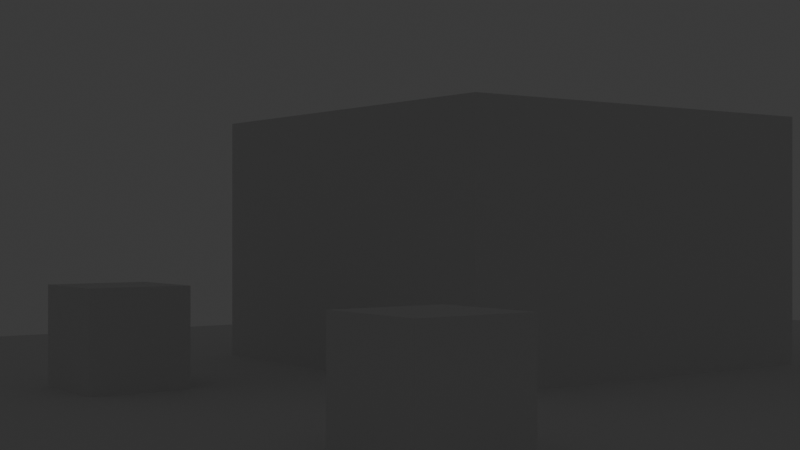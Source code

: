 # Source: Camera03.blend  (saved by Blender 5.2.44; exported with 4.5.12 LTS)
import bpy
from mathutils import Matrix  # noqa: F401  (used for matrix-valued properties, if any)

bpy.ops.wm.read_factory_settings(use_empty=True)
scene = bpy.context.scene
scene.name = 'Scene'

# ---- collections
col_collection = bpy.data.collections.new('Collection'); scene.collection.children.link(col_collection)

# ---- world
world_world = bpy.data.worlds.new('World'); scene.world = world_world
world_world.use_nodes = True; world_world.node_tree.nodes.clear()
_N = world_world.node_tree.nodes; _L = world_world.node_tree.links
n0 = _N.new('ShaderNodeOutputWorld'); n0.name = 'World Output'; n0.location = (200, 100)
n1 = _N.new('ShaderNodeBackground'); n1.name = 'Background'; n1.location = (-200, 100)
n1.inputs[0].default_value = (0.05088, 0.05088, 0.05088, 1.0)
_L.new(n1.outputs[0], n0.inputs[0])
n0.is_active_output = True
world_world.color = (0.05088, 0.05088, 0.05088)
world_world.sun_shadow_jitter_overblur = 0.0

# ---- cameras
cam_fixed_from_camera01_blend = bpy.data.cameras.new('fixed from Camera01.blend')
cam_fixed_from_camera01_blend.lens = 58.0
cam_camera_001 = bpy.data.cameras.new('Camera.001')
cam_camera_001.lens = 58.0

# ---- meshes
me_cube_001 = bpy.data.meshes.new('Cube.001')
me_cube_001.from_pydata([(-1.0, -1.0, -1.0), (-1.0, -1.0, 1.0), (-1.0, 1.0, -1.0), (-1.0, 1.0, 1.0), (1.0, -1.0, -1.0), (1.0, -1.0, 1.0), (1.0, 1.0, -1.0), (1.0, 1.0, 1.0)], [], [(0, 1, 3, 2), (2, 3, 7, 6), (6, 7, 5, 4), (4, 5, 1, 0), (2, 6, 4, 0), (7, 3, 1, 5)])
_uv = me_cube_001.uv_layers.new(name='UVMap')
_uv.uv.foreach_set('vector', [0.375, 0.0, 0.625, 0.0, 0.625, 0.25, 0.375, 0.25, 0.375, 0.25, 0.625, 0.25, 0.625, 0.5, 0.375, 0.5, 0.375, 0.5, 0.625, 0.5, 0.625, 0.75, 0.375, 0.75, 0.375, 0.75, 0.625, 0.75, 0.625, 1.0, 0.375, 1.0, 0.125, 0.5, 0.375, 0.5, 0.375, 0.75, 0.125, 0.75, 0.625, 0.5, 0.875, 0.5, 0.875, 0.75, 0.625, 0.75])
me_cube_001.update()
me_plane = bpy.data.meshes.new('Plane')
me_plane.from_pydata([(-1.0, -1.0, 0.0), (1.0, -1.0, 0.0), (-1.0, 1.0, 0.0), (1.0, 1.0, 0.0)], [], [(0, 1, 3, 2)])
_uv = me_plane.uv_layers.new(name='UVMap')
_uv.uv.foreach_set('vector', [0.0, 0.0, 1.0, 0.0, 1.0, 1.0, 0.0, 1.0])
me_plane.update()
me_cube_002 = bpy.data.meshes.new('Cube.002')
me_cube_002.from_pydata([(-1.0, -1.0, -1.0), (-1.0, -1.0, 1.0), (-1.0, 1.0, -1.0), (-1.0, 1.0, 1.0), (1.0, -1.0, -1.0), (1.0, -1.0, 1.0), (1.0, 1.0, -1.0), (1.0, 1.0, 1.0)], [], [(0, 1, 3, 2), (2, 3, 7, 6), (6, 7, 5, 4), (4, 5, 1, 0), (2, 6, 4, 0), (7, 3, 1, 5)])
_uv = me_cube_002.uv_layers.new(name='UVMap')
_uv.uv.foreach_set('vector', [0.375, 0.0, 0.625, 0.0, 0.625, 0.25, 0.375, 0.25, 0.375, 0.25, 0.625, 0.25, 0.625, 0.5, 0.375, 0.5, 0.375, 0.5, 0.625, 0.5, 0.625, 0.75, 0.375, 0.75, 0.375, 0.75, 0.625, 0.75, 0.625, 1.0, 0.375, 1.0, 0.125, 0.5, 0.375, 0.5, 0.375, 0.75, 0.125, 0.75, 0.625, 0.5, 0.875, 0.5, 0.875, 0.75, 0.625, 0.75])
me_cube_002.update()
me_cube_003 = bpy.data.meshes.new('Cube.003')
me_cube_003.from_pydata([(-1.0, -1.0, -1.0), (-1.0, -1.0, 1.0), (-1.0, 1.0, -1.0), (-1.0, 1.0, 1.0), (1.0, -1.0, -1.0), (1.0, -1.0, 1.0), (1.0, 1.0, -1.0), (1.0, 1.0, 1.0)], [], [(0, 1, 3, 2), (2, 3, 7, 6), (6, 7, 5, 4), (4, 5, 1, 0), (2, 6, 4, 0), (7, 3, 1, 5)])
_uv = me_cube_003.uv_layers.new(name='UVMap')
_uv.uv.foreach_set('vector', [0.375, 0.0, 0.625, 0.0, 0.625, 0.25, 0.375, 0.25, 0.375, 0.25, 0.625, 0.25, 0.625, 0.5, 0.375, 0.5, 0.375, 0.5, 0.625, 0.5, 0.625, 0.75, 0.375, 0.75, 0.375, 0.75, 0.625, 0.75, 0.625, 1.0, 0.375, 1.0, 0.125, 0.5, 0.375, 0.5, 0.375, 0.75, 0.125, 0.75, 0.625, 0.5, 0.875, 0.5, 0.875, 0.75, 0.625, 0.75])
me_cube_003.update()

# ---- objects
ob_fixed_from_camera01_blend = bpy.data.objects.new('fixed from Camera01.blend', cam_fixed_from_camera01_blend)
ob_camera = bpy.data.objects.new('Camera', cam_camera_001)
ob_cube = bpy.data.objects.new('Cube', me_cube_001)
ob_plane = bpy.data.objects.new('Plane', me_plane)
ob_cube_001 = bpy.data.objects.new('Cube.001', me_cube_002)
ob_cube_002 = bpy.data.objects.new('Cube.002', me_cube_003)

# ---- transforms, parenting, visibility, modifiers, constraints
ob_fixed_from_camera01_blend.location = (-6.734, 7.137, -3.083)
ob_fixed_from_camera01_blend.rotation_euler = (-1.571, -2.287e-06, 0.6283)
ob_camera.location = (-9.642, 7.137, -3.083)
ob_camera.rotation_euler = (-1.658, -2.287e-06, 0.733)
ob_cube.location = (3.645, -6.463, -0.9408)
ob_plane.location = (0.0, 0.0, 0.0)
ob_plane.scale = (28.13, 28.13, 28.13)
ob_cube_001.location = (3.301, -15.74, -0.9408)
ob_cube_002.location = (12.53, -15.37, -0.9408)
ob_cube_002.scale = (4.531, 4.531, 4.531)

# ---- collection membership
scene.collection.objects.link(ob_fixed_from_camera01_blend)
col_collection.objects.link(ob_camera)
col_collection.objects.link(ob_cube)
col_collection.objects.link(ob_plane)
col_collection.objects.link(ob_cube_001)
col_collection.objects.link(ob_cube_002)

# ---- scene / render settings (as saved in the file)
scene.camera = ob_fixed_from_camera01_blend
scene.frame_start = 1; scene.frame_end = 250; scene.frame_set(96)
scene.render.engine = 'BLENDER_EEVEE_NEXT'
scene.render.bake_bias = 0.0
scene.render.bake_samples = 0
scene.cycles.sampling_pattern = 'TABULATED_SOBOL'
scene.eevee.use_volume_custom_range = False
scene.eevee.fast_gi_thickness_far = 0.0
bpy.context.view_layer.update()

# ---- added for rendering (the .blend has no usable light): sun
light_auto_sun = bpy.data.lights.new('AutoSun', 'SUN')
light_auto_sun.energy = 3.0
light_auto_sun.angle = 0.0523599
ob_auto_sun = bpy.data.objects.new('AutoSun', light_auto_sun)
scene.collection.objects.link(ob_auto_sun)
ob_auto_sun.rotation_euler = (0.872665, 0.174533, 0.523599)
bpy.context.view_layer.update()
